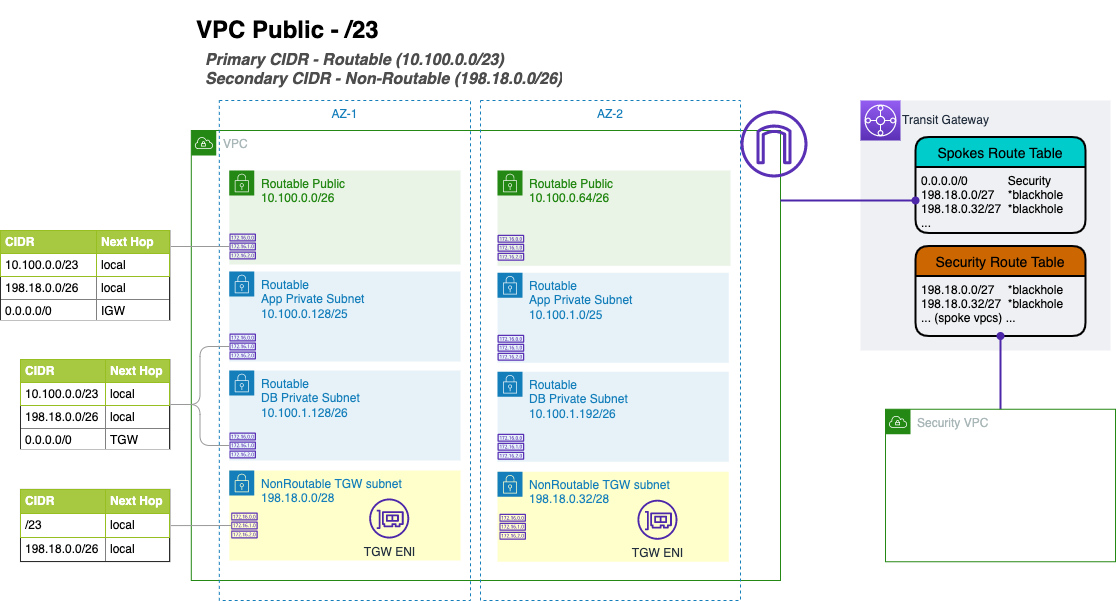

The diagram above was exported from draw.io. Its source (the exported page's mxGraphModel, read from the mxfile embedded in the PNG):
<mxGraphModel dx="946" dy="-428" grid="1" gridSize="10" guides="1" tooltips="1" connect="1" arrows="1" fold="1" page="1" pageScale="1" pageWidth="850" pageHeight="1100" math="0" shadow="0">
  <root>
    <mxCell id="SCPQdZ4cWsWPfvhHk-Sm-0" />
    <mxCell id="SCPQdZ4cWsWPfvhHk-Sm-1" parent="SCPQdZ4cWsWPfvhHk-Sm-0" />
    <mxCell id="SCPQdZ4cWsWPfvhHk-Sm-2" value="VPC" style="points=[[0,0],[0.25,0],[0.5,0],[0.75,0],[1,0],[1,0.25],[1,0.5],[1,0.75],[1,1],[0.75,1],[0.5,1],[0.25,1],[0,1],[0,0.75],[0,0.5],[0,0.25]];outlineConnect=0;gradientColor=none;html=1;whiteSpace=wrap;fontSize=12;fontStyle=0;shape=mxgraph.aws4.group;grIcon=mxgraph.aws4.group_vpc;strokeColor=#248814;fillColor=none;verticalAlign=top;align=left;spacingLeft=30;fontColor=#AAB7B8;dashed=0;" parent="SCPQdZ4cWsWPfvhHk-Sm-1" vertex="1">
      <mxGeometry x="190.8" y="1410" width="589.2" height="450" as="geometry" />
    </mxCell>
    <mxCell id="SCPQdZ4cWsWPfvhHk-Sm-3" value="AZ-1" style="fillColor=none;strokeColor=#147EBA;dashed=1;verticalAlign=top;fontStyle=0;fontColor=#147EBA;labelBackgroundColor=none;" parent="SCPQdZ4cWsWPfvhHk-Sm-1" vertex="1">
      <mxGeometry x="218.81" y="1380" width="251.19" height="500" as="geometry" />
    </mxCell>
    <mxCell id="SCPQdZ4cWsWPfvhHk-Sm-7" value="Routable Public&lt;br&gt;10.100.0.0/26" style="points=[[0,0],[0.25,0],[0.5,0],[0.75,0],[1,0],[1,0.25],[1,0.5],[1,0.75],[1,1],[0.75,1],[0.5,1],[0.25,1],[0,1],[0,0.75],[0,0.5],[0,0.25]];outlineConnect=0;gradientColor=none;html=1;whiteSpace=wrap;fontSize=12;fontStyle=0;shape=mxgraph.aws4.group;grIcon=mxgraph.aws4.group_security_group;grStroke=0;strokeColor=#248814;fillColor=#E9F3E6;verticalAlign=top;align=left;spacingLeft=30;fontColor=#248814;dashed=0;" parent="SCPQdZ4cWsWPfvhHk-Sm-1" vertex="1">
      <mxGeometry x="228.81" y="1450" width="231.19" height="94" as="geometry" />
    </mxCell>
    <mxCell id="SCPQdZ4cWsWPfvhHk-Sm-8" value="Routable&lt;br&gt;App Private Subnet&lt;br&gt;10.100.0.128/25" style="points=[[0,0],[0.25,0],[0.5,0],[0.75,0],[1,0],[1,0.25],[1,0.5],[1,0.75],[1,1],[0.75,1],[0.5,1],[0.25,1],[0,1],[0,0.75],[0,0.5],[0,0.25]];outlineConnect=0;gradientColor=none;html=1;whiteSpace=wrap;fontSize=12;fontStyle=0;shape=mxgraph.aws4.group;grIcon=mxgraph.aws4.group_security_group;grStroke=0;strokeColor=#147EBA;fillColor=#E6F2F8;verticalAlign=top;align=left;spacingLeft=30;fontColor=#147EBA;dashed=0;" parent="SCPQdZ4cWsWPfvhHk-Sm-1" vertex="1">
      <mxGeometry x="228.81" y="1551" width="231.19" height="90" as="geometry" />
    </mxCell>
    <mxCell id="SCPQdZ4cWsWPfvhHk-Sm-9" value="&lt;h1 style=&quot;font-size: 24px;&quot;&gt;VPC Public - /23&lt;br&gt;&lt;/h1&gt;" style="text;html=1;strokeColor=none;fillColor=none;spacing=5;spacingTop=-20;whiteSpace=wrap;overflow=hidden;rounded=0;labelBackgroundColor=none;fontSize=12;" parent="SCPQdZ4cWsWPfvhHk-Sm-1" vertex="1">
      <mxGeometry x="190.8" y="1290" width="449.2" height="40" as="geometry" />
    </mxCell>
    <mxCell id="SCPQdZ4cWsWPfvhHk-Sm-10" value="" style="outlineConnect=0;fontColor=#232F3E;gradientColor=none;fillColor=#5A30B5;strokeColor=none;dashed=0;verticalLabelPosition=bottom;verticalAlign=top;align=center;html=1;fontSize=12;fontStyle=0;aspect=fixed;pointerEvents=1;shape=mxgraph.aws4.route_table;" parent="SCPQdZ4cWsWPfvhHk-Sm-1" vertex="1">
      <mxGeometry x="228.80999999999995" y="1513" width="26.68" height="26" as="geometry" />
    </mxCell>
    <mxCell id="SCPQdZ4cWsWPfvhHk-Sm-11" style="edgeStyle=orthogonalEdgeStyle;rounded=1;jumpStyle=arc;orthogonalLoop=1;jettySize=auto;html=1;startArrow=none;startFill=0;strokeColor=#999999;strokeWidth=1;fontColor=#5A30B5;endArrow=none;endFill=0;" parent="SCPQdZ4cWsWPfvhHk-Sm-1" source="SCPQdZ4cWsWPfvhHk-Sm-10" target="SCPQdZ4cWsWPfvhHk-Sm-12" edge="1">
      <mxGeometry relative="1" as="geometry">
        <mxPoint x="70.06999999999996" y="1593.5700000000002" as="sourcePoint" />
        <Array as="points">
          <mxPoint x="180" y="1526" />
          <mxPoint x="180" y="1526" />
        </Array>
      </mxGeometry>
    </mxCell>
    <mxCell id="SCPQdZ4cWsWPfvhHk-Sm-12" value="&lt;table border=&quot;1&quot; width=&quot;100%&quot; cellpadding=&quot;4&quot; style=&quot;width: 100% ; height: 100% ; border-collapse: collapse&quot;&gt;&lt;tbody&gt;&lt;tr style=&quot;background-color: #a7c942 ; color: #ffffff ; border: 1px solid #98bf21&quot;&gt;&lt;th align=&quot;left&quot;&gt;CIDR&lt;/th&gt;&lt;th align=&quot;left&quot;&gt;Next Hop&lt;/th&gt;&lt;/tr&gt;&lt;tr style=&quot;border: 1px solid #98bf21&quot;&gt;&lt;td&gt;10.100.0.0/23&lt;br&gt;&lt;/td&gt;&lt;td&gt;local&lt;/td&gt;&lt;/tr&gt;&lt;tr&gt;&lt;td&gt;198.18.0.0/26&lt;/td&gt;&lt;td&gt;local&lt;/td&gt;&lt;/tr&gt;&lt;tr&gt;&lt;td&gt;0.0.0.0/0&lt;/td&gt;&lt;td&gt;IGW&lt;/td&gt;&lt;/tr&gt;&lt;/tbody&gt;&lt;/table&gt;" style="text;html=1;strokeColor=#c0c0c0;fillColor=#ffffff;overflow=fill;rounded=0;" parent="SCPQdZ4cWsWPfvhHk-Sm-1" vertex="1">
      <mxGeometry y="1510" width="170" height="90" as="geometry" />
    </mxCell>
    <mxCell id="SCPQdZ4cWsWPfvhHk-Sm-15" value="" style="outlineConnect=0;fontColor=#232F3E;gradientColor=none;fillColor=#5A30B5;strokeColor=none;dashed=0;verticalLabelPosition=bottom;verticalAlign=top;align=center;html=1;fontSize=12;fontStyle=0;aspect=fixed;pointerEvents=1;shape=mxgraph.aws4.route_table;" parent="SCPQdZ4cWsWPfvhHk-Sm-1" vertex="1">
      <mxGeometry x="228.80999999999995" y="1613" width="26.68" height="26" as="geometry" />
    </mxCell>
    <mxCell id="SCPQdZ4cWsWPfvhHk-Sm-16" style="edgeStyle=orthogonalEdgeStyle;rounded=1;jumpStyle=arc;orthogonalLoop=1;jettySize=auto;html=1;startArrow=none;startFill=0;strokeColor=#999999;strokeWidth=1;fontColor=#5A30B5;endArrow=none;endFill=0;" parent="SCPQdZ4cWsWPfvhHk-Sm-1" source="SCPQdZ4cWsWPfvhHk-Sm-15" target="SCPQdZ4cWsWPfvhHk-Sm-17" edge="1">
      <mxGeometry relative="1" as="geometry">
        <mxPoint x="70.06999999999996" y="1693.5700000000002" as="sourcePoint" />
      </mxGeometry>
    </mxCell>
    <mxCell id="SCPQdZ4cWsWPfvhHk-Sm-17" value="&lt;table border=&quot;1&quot; width=&quot;100%&quot; cellpadding=&quot;4&quot; style=&quot;width: 100% ; height: 100% ; border-collapse: collapse&quot;&gt;&lt;tbody&gt;&lt;tr style=&quot;background-color: #a7c942 ; color: #ffffff ; border: 1px solid #98bf21&quot;&gt;&lt;th align=&quot;left&quot;&gt;CIDR&lt;/th&gt;&lt;th align=&quot;left&quot;&gt;Next Hop&lt;/th&gt;&lt;/tr&gt;&lt;tr style=&quot;border: 1px solid #98bf21&quot;&gt;&lt;td&gt;10.100.0.0/23&lt;br&gt;&lt;/td&gt;&lt;td&gt;local&lt;/td&gt;&lt;/tr&gt;&lt;tr&gt;&lt;td&gt;198.18.0.0/26&lt;/td&gt;&lt;td&gt;local&lt;/td&gt;&lt;/tr&gt;&lt;tr&gt;&lt;td&gt;0.0.0.0/0&lt;/td&gt;&lt;td&gt;TGW&lt;/td&gt;&lt;/tr&gt;&lt;/tbody&gt;&lt;/table&gt;" style="text;html=1;strokeColor=#c0c0c0;fillColor=#ffffff;overflow=fill;rounded=0;" parent="SCPQdZ4cWsWPfvhHk-Sm-1" vertex="1">
      <mxGeometry x="19.96" y="1639" width="150.04" height="90" as="geometry" />
    </mxCell>
    <mxCell id="SCPQdZ4cWsWPfvhHk-Sm-18" value="AZ-2" style="fillColor=none;strokeColor=#147EBA;dashed=1;verticalAlign=top;fontStyle=0;fontColor=#147EBA;labelBackgroundColor=none;" parent="SCPQdZ4cWsWPfvhHk-Sm-1" vertex="1">
      <mxGeometry x="480" y="1380" width="260" height="500" as="geometry" />
    </mxCell>
    <mxCell id="SCPQdZ4cWsWPfvhHk-Sm-21" value="NonRoutable TGW subnet&lt;br&gt;198.18.0.0/28" style="points=[[0,0],[0.25,0],[0.5,0],[0.75,0],[1,0],[1,0.25],[1,0.5],[1,0.75],[1,1],[0.75,1],[0.5,1],[0.25,1],[0,1],[0,0.75],[0,0.5],[0,0.25]];outlineConnect=0;gradientColor=none;html=1;whiteSpace=wrap;fontSize=12;fontStyle=0;shape=mxgraph.aws4.group;grIcon=mxgraph.aws4.group_security_group;grStroke=0;strokeColor=#147EBA;fillColor=#FFFFCC;verticalAlign=top;align=left;spacingLeft=30;fontColor=#147EBA;dashed=0;" parent="SCPQdZ4cWsWPfvhHk-Sm-1" vertex="1">
      <mxGeometry x="228.81" y="1750" width="231.19" height="90" as="geometry" />
    </mxCell>
    <mxCell id="SCPQdZ4cWsWPfvhHk-Sm-22" value="" style="outlineConnect=0;fontColor=#232F3E;gradientColor=none;fillColor=#5A30B5;strokeColor=none;dashed=0;verticalLabelPosition=bottom;verticalAlign=top;align=center;html=1;fontSize=12;fontStyle=0;aspect=fixed;pointerEvents=1;shape=mxgraph.aws4.route_table;" parent="SCPQdZ4cWsWPfvhHk-Sm-1" vertex="1">
      <mxGeometry x="230.57999999999993" y="1792" width="26.68" height="26" as="geometry" />
    </mxCell>
    <mxCell id="SCPQdZ4cWsWPfvhHk-Sm-23" style="edgeStyle=orthogonalEdgeStyle;rounded=1;jumpStyle=arc;orthogonalLoop=1;jettySize=auto;html=1;startArrow=none;startFill=0;strokeColor=#999999;strokeWidth=1;fontColor=#5A30B5;endArrow=none;endFill=0;" parent="SCPQdZ4cWsWPfvhHk-Sm-1" source="SCPQdZ4cWsWPfvhHk-Sm-22" target="SCPQdZ4cWsWPfvhHk-Sm-24" edge="1">
      <mxGeometry relative="1" as="geometry">
        <mxPoint x="71.83999999999997" y="1872.5700000000002" as="sourcePoint" />
      </mxGeometry>
    </mxCell>
    <mxCell id="SCPQdZ4cWsWPfvhHk-Sm-24" value="&lt;table border=&quot;1&quot; width=&quot;100%&quot; cellpadding=&quot;4&quot; style=&quot;width: 100% ; height: 100% ; border-collapse: collapse&quot;&gt;&lt;tbody&gt;&lt;tr style=&quot;background-color: #a7c942 ; color: #ffffff ; border: 1px solid #98bf21&quot;&gt;&lt;th align=&quot;left&quot;&gt;CIDR&lt;/th&gt;&lt;th align=&quot;left&quot;&gt;Next Hop&lt;/th&gt;&lt;/tr&gt;&lt;tr style=&quot;border: 1px solid #98bf21&quot;&gt;&lt;td&gt;/23&lt;/td&gt;&lt;td&gt;local&lt;/td&gt;&lt;/tr&gt;&lt;tr&gt;&lt;td&gt;198.18.0.0/26&lt;/td&gt;&lt;td&gt;local&lt;/td&gt;&lt;/tr&gt;&lt;/tbody&gt;&lt;/table&gt;" style="text;html=1;strokeColor=#c0c0c0;fillColor=#ffffff;overflow=fill;rounded=0;" parent="SCPQdZ4cWsWPfvhHk-Sm-1" vertex="1">
      <mxGeometry x="19.92" y="1768.75" width="150.04" height="72.5" as="geometry" />
    </mxCell>
    <mxCell id="SCPQdZ4cWsWPfvhHk-Sm-25" value="" style="outlineConnect=0;fontColor=#232F3E;gradientColor=none;fillColor=#5A30B5;strokeColor=none;dashed=0;verticalLabelPosition=bottom;verticalAlign=top;align=center;html=1;fontSize=12;fontStyle=0;aspect=fixed;pointerEvents=1;shape=mxgraph.aws4.internet_gateway;labelBackgroundColor=none;" parent="SCPQdZ4cWsWPfvhHk-Sm-1" vertex="1">
      <mxGeometry x="740.0000000000001" y="1390" width="67" height="67" as="geometry" />
    </mxCell>
    <mxCell id="SCPQdZ4cWsWPfvhHk-Sm-27" value="&lt;h1 style=&quot;font-size: 16px;&quot;&gt;&lt;i&gt;Primary CIDR - Routable (10.100.0.0/23)&lt;br&gt;Secondary CIDR - Non-Routable (198.18.0.0/26)&lt;/i&gt;&lt;/h1&gt;" style="text;html=1;strokeColor=none;fillColor=none;spacing=5;spacingTop=-20;whiteSpace=wrap;overflow=hidden;rounded=0;labelBackgroundColor=none;fontSize=12;fontColor=#4D4D4D;" parent="SCPQdZ4cWsWPfvhHk-Sm-1" vertex="1">
      <mxGeometry x="200" y="1330" width="449.2" height="50" as="geometry" />
    </mxCell>
    <mxCell id="SCPQdZ4cWsWPfvhHk-Sm-28" value="Routable&lt;br&gt;DB Private Subnet&lt;br&gt;10.100.1.128/26" style="points=[[0,0],[0.25,0],[0.5,0],[0.75,0],[1,0],[1,0.25],[1,0.5],[1,0.75],[1,1],[0.75,1],[0.5,1],[0.25,1],[0,1],[0,0.75],[0,0.5],[0,0.25]];outlineConnect=0;gradientColor=none;html=1;whiteSpace=wrap;fontSize=12;fontStyle=0;shape=mxgraph.aws4.group;grIcon=mxgraph.aws4.group_security_group;grStroke=0;strokeColor=#147EBA;fillColor=#E6F2F8;verticalAlign=top;align=left;spacingLeft=30;fontColor=#147EBA;dashed=0;" parent="SCPQdZ4cWsWPfvhHk-Sm-1" vertex="1">
      <mxGeometry x="228.81" y="1650" width="231.19" height="90" as="geometry" />
    </mxCell>
    <mxCell id="SCPQdZ4cWsWPfvhHk-Sm-29" value="" style="outlineConnect=0;fontColor=#232F3E;gradientColor=none;fillColor=#5A30B5;strokeColor=none;dashed=0;verticalLabelPosition=bottom;verticalAlign=top;align=center;html=1;fontSize=12;fontStyle=0;aspect=fixed;pointerEvents=1;shape=mxgraph.aws4.route_table;" parent="SCPQdZ4cWsWPfvhHk-Sm-1" vertex="1">
      <mxGeometry x="228.80999999999995" y="1712" width="26.68" height="26" as="geometry" />
    </mxCell>
    <mxCell id="SCPQdZ4cWsWPfvhHk-Sm-30" style="edgeStyle=orthogonalEdgeStyle;rounded=1;jumpStyle=arc;orthogonalLoop=1;jettySize=auto;html=1;startArrow=none;startFill=0;strokeColor=#999999;strokeWidth=1;fontColor=#5A30B5;endArrow=none;endFill=0;" parent="SCPQdZ4cWsWPfvhHk-Sm-1" source="SCPQdZ4cWsWPfvhHk-Sm-29" target="SCPQdZ4cWsWPfvhHk-Sm-17" edge="1">
      <mxGeometry relative="1" as="geometry">
        <mxPoint x="70.06999999999996" y="1792.5700000000002" as="sourcePoint" />
        <mxPoint x="170" y="1735" as="targetPoint" />
      </mxGeometry>
    </mxCell>
    <mxCell id="SCPQdZ4cWsWPfvhHk-Sm-31" value="TGW ENI" style="sketch=0;outlineConnect=0;fontColor=#232F3E;gradientColor=none;fillColor=#4D27AA;strokeColor=none;dashed=0;verticalLabelPosition=bottom;verticalAlign=top;align=center;html=1;fontSize=12;fontStyle=0;aspect=fixed;pointerEvents=1;shape=mxgraph.aws4.elastic_network_interface;" parent="SCPQdZ4cWsWPfvhHk-Sm-1" vertex="1">
      <mxGeometry x="368.71999999999997" y="1778" width="40" height="40" as="geometry" />
    </mxCell>
    <mxCell id="SCPQdZ4cWsWPfvhHk-Sm-35" value="Routable Public&lt;br&gt;10.100.0.64/26" style="points=[[0,0],[0.25,0],[0.5,0],[0.75,0],[1,0],[1,0.25],[1,0.5],[1,0.75],[1,1],[0.75,1],[0.5,1],[0.25,1],[0,1],[0,0.75],[0,0.5],[0,0.25]];outlineConnect=0;gradientColor=none;html=1;whiteSpace=wrap;fontSize=12;fontStyle=0;shape=mxgraph.aws4.group;grIcon=mxgraph.aws4.group_security_group;grStroke=0;strokeColor=#248814;fillColor=#E9F3E6;verticalAlign=top;align=left;spacingLeft=30;fontColor=#248814;dashed=0;" parent="SCPQdZ4cWsWPfvhHk-Sm-1" vertex="1">
      <mxGeometry x="497.04" y="1450" width="232.96" height="95.25" as="geometry" />
    </mxCell>
    <mxCell id="SCPQdZ4cWsWPfvhHk-Sm-36" value="Routable&lt;br&gt;App Private Subnet&lt;br&gt;10.100.1.0/25" style="points=[[0,0],[0.25,0],[0.5,0],[0.75,0],[1,0],[1,0.25],[1,0.5],[1,0.75],[1,1],[0.75,1],[0.5,1],[0.25,1],[0,1],[0,0.75],[0,0.5],[0,0.25]];outlineConnect=0;gradientColor=none;html=1;whiteSpace=wrap;fontSize=12;fontStyle=0;shape=mxgraph.aws4.group;grIcon=mxgraph.aws4.group_security_group;grStroke=0;strokeColor=#147EBA;fillColor=#E6F2F8;verticalAlign=top;align=left;spacingLeft=30;fontColor=#147EBA;dashed=0;" parent="SCPQdZ4cWsWPfvhHk-Sm-1" vertex="1">
      <mxGeometry x="497.04" y="1552.25" width="231.19" height="90" as="geometry" />
    </mxCell>
    <mxCell id="SCPQdZ4cWsWPfvhHk-Sm-37" value="" style="outlineConnect=0;fontColor=#232F3E;gradientColor=none;fillColor=#5A30B5;strokeColor=none;dashed=0;verticalLabelPosition=bottom;verticalAlign=top;align=center;html=1;fontSize=12;fontStyle=0;aspect=fixed;pointerEvents=1;shape=mxgraph.aws4.route_table;" parent="SCPQdZ4cWsWPfvhHk-Sm-1" vertex="1">
      <mxGeometry x="497.03999999999996" y="1514.25" width="26.68" height="26" as="geometry" />
    </mxCell>
    <mxCell id="SCPQdZ4cWsWPfvhHk-Sm-38" value="" style="outlineConnect=0;fontColor=#232F3E;gradientColor=none;fillColor=#5A30B5;strokeColor=none;dashed=0;verticalLabelPosition=bottom;verticalAlign=top;align=center;html=1;fontSize=12;fontStyle=0;aspect=fixed;pointerEvents=1;shape=mxgraph.aws4.route_table;" parent="SCPQdZ4cWsWPfvhHk-Sm-1" vertex="1">
      <mxGeometry x="497.03999999999996" y="1614.25" width="26.68" height="26" as="geometry" />
    </mxCell>
    <mxCell id="SCPQdZ4cWsWPfvhHk-Sm-39" value="NonRoutable TGW subnet&lt;br&gt;198.18.0.32/28" style="points=[[0,0],[0.25,0],[0.5,0],[0.75,0],[1,0],[1,0.25],[1,0.5],[1,0.75],[1,1],[0.75,1],[0.5,1],[0.25,1],[0,1],[0,0.75],[0,0.5],[0,0.25]];outlineConnect=0;gradientColor=none;html=1;whiteSpace=wrap;fontSize=12;fontStyle=0;shape=mxgraph.aws4.group;grIcon=mxgraph.aws4.group_security_group;grStroke=0;strokeColor=#147EBA;fillColor=#FFFFCC;verticalAlign=top;align=left;spacingLeft=30;fontColor=#147EBA;dashed=0;" parent="SCPQdZ4cWsWPfvhHk-Sm-1" vertex="1">
      <mxGeometry x="497.04" y="1751.25" width="231.19" height="90" as="geometry" />
    </mxCell>
    <mxCell id="SCPQdZ4cWsWPfvhHk-Sm-40" value="" style="outlineConnect=0;fontColor=#232F3E;gradientColor=none;fillColor=#5A30B5;strokeColor=none;dashed=0;verticalLabelPosition=bottom;verticalAlign=top;align=center;html=1;fontSize=12;fontStyle=0;aspect=fixed;pointerEvents=1;shape=mxgraph.aws4.route_table;" parent="SCPQdZ4cWsWPfvhHk-Sm-1" vertex="1">
      <mxGeometry x="498.80999999999995" y="1793.25" width="26.68" height="26" as="geometry" />
    </mxCell>
    <mxCell id="SCPQdZ4cWsWPfvhHk-Sm-41" value="Routable&lt;br&gt;DB Private Subnet&lt;br&gt;10.100.1.192/26" style="points=[[0,0],[0.25,0],[0.5,0],[0.75,0],[1,0],[1,0.25],[1,0.5],[1,0.75],[1,1],[0.75,1],[0.5,1],[0.25,1],[0,1],[0,0.75],[0,0.5],[0,0.25]];outlineConnect=0;gradientColor=none;html=1;whiteSpace=wrap;fontSize=12;fontStyle=0;shape=mxgraph.aws4.group;grIcon=mxgraph.aws4.group_security_group;grStroke=0;strokeColor=#147EBA;fillColor=#E6F2F8;verticalAlign=top;align=left;spacingLeft=30;fontColor=#147EBA;dashed=0;" parent="SCPQdZ4cWsWPfvhHk-Sm-1" vertex="1">
      <mxGeometry x="497.04" y="1651.25" width="231.19" height="90" as="geometry" />
    </mxCell>
    <mxCell id="SCPQdZ4cWsWPfvhHk-Sm-42" value="" style="outlineConnect=0;fontColor=#232F3E;gradientColor=none;fillColor=#5A30B5;strokeColor=none;dashed=0;verticalLabelPosition=bottom;verticalAlign=top;align=center;html=1;fontSize=12;fontStyle=0;aspect=fixed;pointerEvents=1;shape=mxgraph.aws4.route_table;" parent="SCPQdZ4cWsWPfvhHk-Sm-1" vertex="1">
      <mxGeometry x="497.03999999999996" y="1713.25" width="26.68" height="26" as="geometry" />
    </mxCell>
    <mxCell id="SCPQdZ4cWsWPfvhHk-Sm-43" value="TGW ENI" style="sketch=0;outlineConnect=0;fontColor=#232F3E;gradientColor=none;fillColor=#4D27AA;strokeColor=none;dashed=0;verticalLabelPosition=bottom;verticalAlign=top;align=center;html=1;fontSize=12;fontStyle=0;aspect=fixed;pointerEvents=1;shape=mxgraph.aws4.elastic_network_interface;" parent="SCPQdZ4cWsWPfvhHk-Sm-1" vertex="1">
      <mxGeometry x="636.95" y="1779.25" width="40" height="40" as="geometry" />
    </mxCell>
    <mxCell id="SCPQdZ4cWsWPfvhHk-Sm-45" value="" style="fillColor=#EFF0F3;strokeColor=none;dashed=0;verticalAlign=top;fontStyle=0;fontColor=#232F3D;" parent="SCPQdZ4cWsWPfvhHk-Sm-1" vertex="1">
      <mxGeometry x="860" y="1380" width="250" height="250" as="geometry" />
    </mxCell>
    <mxCell id="SCPQdZ4cWsWPfvhHk-Sm-46" value="Transit Gateway" style="sketch=0;points=[[0,0,0],[0.25,0,0],[0.5,0,0],[0.75,0,0],[1,0,0],[0,1,0],[0.25,1,0],[0.5,1,0],[0.75,1,0],[1,1,0],[0,0.25,0],[0,0.5,0],[0,0.75,0],[1,0.25,0],[1,0.5,0],[1,0.75,0]];outlineConnect=0;fontColor=#232F3E;gradientColor=#945DF2;gradientDirection=north;fillColor=#5A30B5;strokeColor=#ffffff;dashed=0;verticalLabelPosition=middle;verticalAlign=middle;align=left;html=1;fontSize=12;fontStyle=0;aspect=fixed;shape=mxgraph.aws4.resourceIcon;resIcon=mxgraph.aws4.transit_gateway;labelPosition=right;" parent="SCPQdZ4cWsWPfvhHk-Sm-1" vertex="1">
      <mxGeometry x="860" y="1380" width="40" height="40" as="geometry" />
    </mxCell>
    <mxCell id="SCPQdZ4cWsWPfvhHk-Sm-47" value="Spokes Route Table" style="swimlane;childLayout=stackLayout;horizontal=1;startSize=30;horizontalStack=0;rounded=1;fontSize=14;fontStyle=0;strokeWidth=2;resizeParent=0;resizeLast=1;shadow=0;dashed=0;align=center;fillColor=#00CCCC;" parent="SCPQdZ4cWsWPfvhHk-Sm-1" vertex="1">
      <mxGeometry x="915" y="1416.5" width="170" height="96" as="geometry" />
    </mxCell>
    <mxCell id="SCPQdZ4cWsWPfvhHk-Sm-48" value="0.0.0.0/0            Security&#10;198.18.0.0/27    *blackhole&#10;198.18.0.32/27  *blackhole&#10;..." style="align=left;strokeColor=none;fillColor=none;spacingLeft=4;fontSize=12;verticalAlign=top;resizable=0;rotatable=0;part=1;" parent="SCPQdZ4cWsWPfvhHk-Sm-47" vertex="1">
      <mxGeometry y="30" width="170" height="66" as="geometry" />
    </mxCell>
    <mxCell id="SCPQdZ4cWsWPfvhHk-Sm-49" value="Security Route Table" style="swimlane;childLayout=stackLayout;horizontal=1;startSize=30;horizontalStack=0;rounded=1;fontSize=14;fontStyle=0;strokeWidth=2;resizeParent=0;resizeLast=1;shadow=0;dashed=0;align=center;fillColor=#CC6600;" parent="SCPQdZ4cWsWPfvhHk-Sm-1" vertex="1">
      <mxGeometry x="915" y="1525.5" width="170" height="90" as="geometry" />
    </mxCell>
    <mxCell id="SCPQdZ4cWsWPfvhHk-Sm-50" value="198.18.0.0/27    *blackhole&#10;198.18.0.32/27  *blackhole&#10;... (spoke vpcs) ..." style="align=left;strokeColor=none;fillColor=none;spacingLeft=4;fontSize=12;verticalAlign=top;resizable=0;rotatable=0;part=1;" parent="SCPQdZ4cWsWPfvhHk-Sm-49" vertex="1">
      <mxGeometry y="30" width="170" height="60" as="geometry" />
    </mxCell>
    <mxCell id="992cfCTRHOKAlbTIqvZb-1" style="edgeStyle=orthogonalEdgeStyle;rounded=0;orthogonalLoop=1;jettySize=auto;html=1;endArrow=oval;endFill=1;strokeColor=#4D27AA;strokeWidth=2;" parent="SCPQdZ4cWsWPfvhHk-Sm-1" source="992cfCTRHOKAlbTIqvZb-0" target="SCPQdZ4cWsWPfvhHk-Sm-50" edge="1">
      <mxGeometry relative="1" as="geometry" />
    </mxCell>
    <mxCell id="992cfCTRHOKAlbTIqvZb-0" value="Security VPC" style="points=[[0,0],[0.25,0],[0.5,0],[0.75,0],[1,0],[1,0.25],[1,0.5],[1,0.75],[1,1],[0.75,1],[0.5,1],[0.25,1],[0,1],[0,0.75],[0,0.5],[0,0.25]];outlineConnect=0;gradientColor=none;html=1;whiteSpace=wrap;fontSize=12;fontStyle=0;shape=mxgraph.aws4.group;grIcon=mxgraph.aws4.group_vpc;strokeColor=#248814;fillColor=none;verticalAlign=top;align=left;spacingLeft=30;fontColor=#AAB7B8;dashed=0;" parent="SCPQdZ4cWsWPfvhHk-Sm-1" vertex="1">
      <mxGeometry x="885" y="1688.75" width="230" height="152.5" as="geometry" />
    </mxCell>
    <mxCell id="992cfCTRHOKAlbTIqvZb-2" style="edgeStyle=orthogonalEdgeStyle;rounded=0;orthogonalLoop=1;jettySize=auto;html=1;endArrow=oval;endFill=1;strokeColor=#4D27AA;strokeWidth=2;" parent="SCPQdZ4cWsWPfvhHk-Sm-1" source="SCPQdZ4cWsWPfvhHk-Sm-2" target="SCPQdZ4cWsWPfvhHk-Sm-48" edge="1">
      <mxGeometry relative="1" as="geometry">
        <Array as="points">
          <mxPoint x="810" y="1480" />
          <mxPoint x="810" y="1480" />
        </Array>
      </mxGeometry>
    </mxCell>
  </root>
</mxGraphModel>